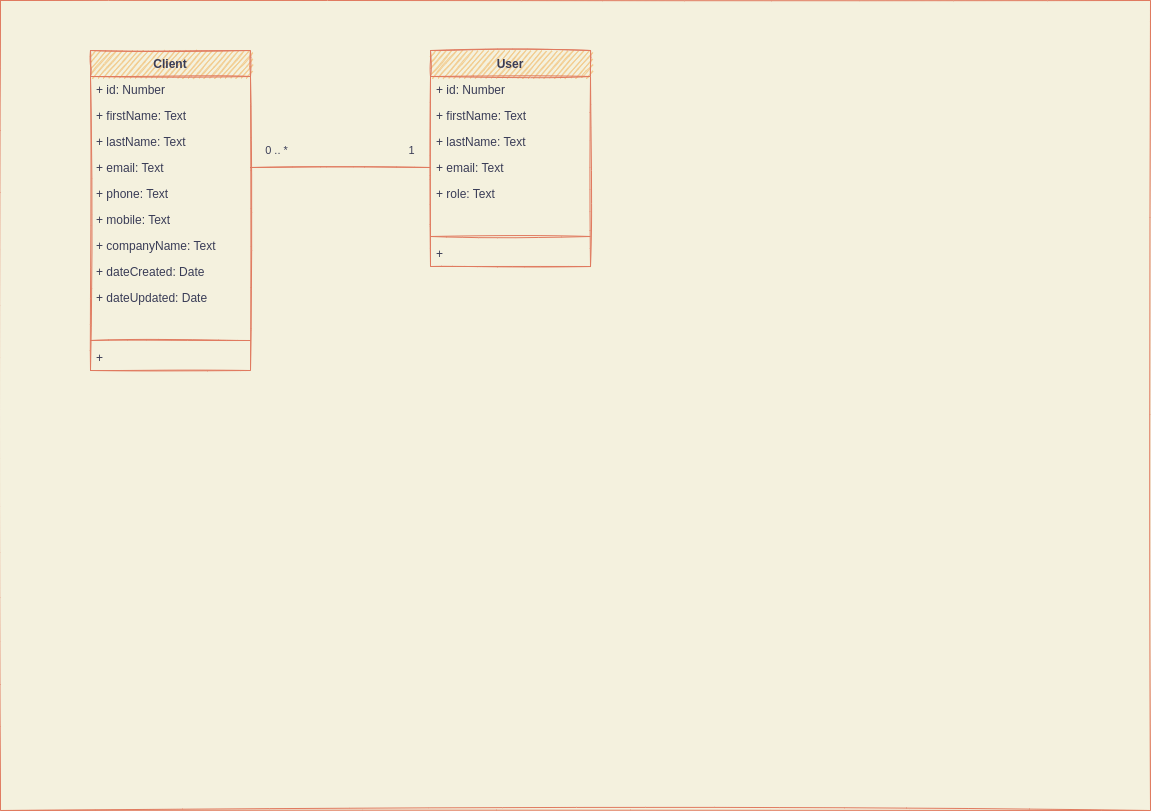

The diagram above was exported from draw.io. Its source (the exported page's mxGraphModel, read from the mxfile embedded in the PNG):
<mxGraphModel dx="749" dy="481" grid="1" gridSize="10" guides="1" tooltips="1" connect="1" arrows="1" fold="1" page="1" pageScale="1" pageWidth="1169" pageHeight="827" background="#F4F1DE" math="0" shadow="0">
  <root>
    <mxCell id="WIyWlLk6GJQsqaUBKTNV-0" />
    <object label="background" id="y7Z635IRfkNHkeRrON4D-2">
      <mxCell style="locked=1;" parent="WIyWlLk6GJQsqaUBKTNV-0" />
    </object>
    <mxCell id="y7Z635IRfkNHkeRrON4D-4" value="" style="rounded=0;whiteSpace=wrap;html=1;sketch=1;fontColor=#393C56;strokeColor=#E07A5F;fillColor=none;" parent="y7Z635IRfkNHkeRrON4D-2" vertex="1">
      <mxGeometry x="10" y="10" width="1150" height="810" as="geometry" />
    </mxCell>
    <object label="diagram" id="WIyWlLk6GJQsqaUBKTNV-1">
      <mxCell style="" parent="WIyWlLk6GJQsqaUBKTNV-0" />
    </object>
    <mxCell id="GCegJ-Gj5mmNI-trCr4L-7" value="Client" style="swimlane;fontStyle=1;align=center;verticalAlign=top;childLayout=stackLayout;horizontal=1;startSize=26;horizontalStack=0;resizeParent=1;resizeParentMax=0;resizeLast=0;collapsible=1;marginBottom=0;sketch=1;fillColor=#F2CC8F;strokeColor=#E07A5F;fontColor=#393C56;" parent="WIyWlLk6GJQsqaUBKTNV-1" vertex="1">
      <mxGeometry x="100" y="60" width="160" height="320" as="geometry" />
    </mxCell>
    <mxCell id="GCegJ-Gj5mmNI-trCr4L-8" value="+ id: Number" style="text;strokeColor=none;fillColor=none;align=left;verticalAlign=top;spacingLeft=4;spacingRight=4;overflow=hidden;rotatable=0;points=[[0,0.5],[1,0.5]];portConstraint=eastwest;sketch=1;fontColor=#393C56;" parent="GCegJ-Gj5mmNI-trCr4L-7" vertex="1">
      <mxGeometry y="26" width="160" height="26" as="geometry" />
    </mxCell>
    <mxCell id="GCegJ-Gj5mmNI-trCr4L-19" value="+ firstName: Text" style="text;strokeColor=none;fillColor=none;align=left;verticalAlign=top;spacingLeft=4;spacingRight=4;overflow=hidden;rotatable=0;points=[[0,0.5],[1,0.5]];portConstraint=eastwest;sketch=1;fontColor=#393C56;" parent="GCegJ-Gj5mmNI-trCr4L-7" vertex="1">
      <mxGeometry y="52" width="160" height="26" as="geometry" />
    </mxCell>
    <mxCell id="GCegJ-Gj5mmNI-trCr4L-20" value="+ lastName: Text" style="text;strokeColor=none;fillColor=none;align=left;verticalAlign=top;spacingLeft=4;spacingRight=4;overflow=hidden;rotatable=0;points=[[0,0.5],[1,0.5]];portConstraint=eastwest;sketch=1;fontColor=#393C56;" parent="GCegJ-Gj5mmNI-trCr4L-7" vertex="1">
      <mxGeometry y="78" width="160" height="26" as="geometry" />
    </mxCell>
    <mxCell id="GCegJ-Gj5mmNI-trCr4L-21" value="+ email: Text" style="text;strokeColor=none;fillColor=none;align=left;verticalAlign=top;spacingLeft=4;spacingRight=4;overflow=hidden;rotatable=0;points=[[0,0.5],[1,0.5]];portConstraint=eastwest;sketch=1;fontColor=#393C56;" parent="GCegJ-Gj5mmNI-trCr4L-7" vertex="1">
      <mxGeometry y="104" width="160" height="26" as="geometry" />
    </mxCell>
    <mxCell id="GCegJ-Gj5mmNI-trCr4L-22" value="+ phone: Text" style="text;strokeColor=none;fillColor=none;align=left;verticalAlign=top;spacingLeft=4;spacingRight=4;overflow=hidden;rotatable=0;points=[[0,0.5],[1,0.5]];portConstraint=eastwest;sketch=1;fontColor=#393C56;" parent="GCegJ-Gj5mmNI-trCr4L-7" vertex="1">
      <mxGeometry y="130" width="160" height="26" as="geometry" />
    </mxCell>
    <mxCell id="GCegJ-Gj5mmNI-trCr4L-23" value="+ mobile: Text" style="text;strokeColor=none;fillColor=none;align=left;verticalAlign=top;spacingLeft=4;spacingRight=4;overflow=hidden;rotatable=0;points=[[0,0.5],[1,0.5]];portConstraint=eastwest;sketch=1;fontColor=#393C56;" parent="GCegJ-Gj5mmNI-trCr4L-7" vertex="1">
      <mxGeometry y="156" width="160" height="26" as="geometry" />
    </mxCell>
    <mxCell id="GCegJ-Gj5mmNI-trCr4L-24" value="+ companyName: Text" style="text;strokeColor=none;fillColor=none;align=left;verticalAlign=top;spacingLeft=4;spacingRight=4;overflow=hidden;rotatable=0;points=[[0,0.5],[1,0.5]];portConstraint=eastwest;sketch=1;fontColor=#393C56;" parent="GCegJ-Gj5mmNI-trCr4L-7" vertex="1">
      <mxGeometry y="182" width="160" height="26" as="geometry" />
    </mxCell>
    <mxCell id="GCegJ-Gj5mmNI-trCr4L-25" value="+ dateCreated: Date" style="text;strokeColor=none;fillColor=none;align=left;verticalAlign=top;spacingLeft=4;spacingRight=4;overflow=hidden;rotatable=0;points=[[0,0.5],[1,0.5]];portConstraint=eastwest;sketch=1;fontColor=#393C56;" parent="GCegJ-Gj5mmNI-trCr4L-7" vertex="1">
      <mxGeometry y="208" width="160" height="26" as="geometry" />
    </mxCell>
    <mxCell id="GCegJ-Gj5mmNI-trCr4L-26" value="+ dateUpdated: Date" style="text;strokeColor=none;fillColor=none;align=left;verticalAlign=top;spacingLeft=4;spacingRight=4;overflow=hidden;rotatable=0;points=[[0,0.5],[1,0.5]];portConstraint=eastwest;sketch=1;fontColor=#393C56;" parent="GCegJ-Gj5mmNI-trCr4L-7" vertex="1">
      <mxGeometry y="234" width="160" height="26" as="geometry" />
    </mxCell>
    <mxCell id="GCegJ-Gj5mmNI-trCr4L-13" style="text;strokeColor=none;fillColor=none;align=left;verticalAlign=top;spacingLeft=4;spacingRight=4;overflow=hidden;rotatable=0;points=[[0,0.5],[1,0.5]];portConstraint=eastwest;sketch=1;fontColor=#393C56;" parent="GCegJ-Gj5mmNI-trCr4L-7" vertex="1">
      <mxGeometry y="260" width="160" height="26" as="geometry" />
    </mxCell>
    <mxCell id="GCegJ-Gj5mmNI-trCr4L-9" value="" style="line;strokeWidth=1;fillColor=none;align=left;verticalAlign=middle;spacingTop=-1;spacingLeft=3;spacingRight=3;rotatable=0;labelPosition=right;points=[];portConstraint=eastwest;sketch=1;labelBackgroundColor=#F4F1DE;strokeColor=#E07A5F;fontColor=#393C56;" parent="GCegJ-Gj5mmNI-trCr4L-7" vertex="1">
      <mxGeometry y="286" width="160" height="8" as="geometry" />
    </mxCell>
    <mxCell id="GCegJ-Gj5mmNI-trCr4L-10" value="+ " style="text;strokeColor=none;fillColor=none;align=left;verticalAlign=top;spacingLeft=4;spacingRight=4;overflow=hidden;rotatable=0;points=[[0,0.5],[1,0.5]];portConstraint=eastwest;sketch=1;fontColor=#393C56;" parent="GCegJ-Gj5mmNI-trCr4L-7" vertex="1">
      <mxGeometry y="294" width="160" height="26" as="geometry" />
    </mxCell>
    <mxCell id="GCegJ-Gj5mmNI-trCr4L-28" value="User" style="swimlane;fontStyle=1;align=center;verticalAlign=top;childLayout=stackLayout;horizontal=1;startSize=26;horizontalStack=0;resizeParent=1;resizeParentMax=0;resizeLast=0;collapsible=1;marginBottom=0;sketch=1;fillColor=#F2CC8F;strokeColor=#E07A5F;fontColor=#393C56;" parent="WIyWlLk6GJQsqaUBKTNV-1" vertex="1">
      <mxGeometry x="440" y="60" width="160" height="216" as="geometry" />
    </mxCell>
    <mxCell id="GCegJ-Gj5mmNI-trCr4L-29" value="+ id: Number" style="text;strokeColor=none;fillColor=none;align=left;verticalAlign=top;spacingLeft=4;spacingRight=4;overflow=hidden;rotatable=0;points=[[0,0.5],[1,0.5]];portConstraint=eastwest;sketch=1;fontColor=#393C56;" parent="GCegJ-Gj5mmNI-trCr4L-28" vertex="1">
      <mxGeometry y="26" width="160" height="26" as="geometry" />
    </mxCell>
    <mxCell id="GCegJ-Gj5mmNI-trCr4L-30" value="+ firstName: Text" style="text;strokeColor=none;fillColor=none;align=left;verticalAlign=top;spacingLeft=4;spacingRight=4;overflow=hidden;rotatable=0;points=[[0,0.5],[1,0.5]];portConstraint=eastwest;sketch=1;fontColor=#393C56;" parent="GCegJ-Gj5mmNI-trCr4L-28" vertex="1">
      <mxGeometry y="52" width="160" height="26" as="geometry" />
    </mxCell>
    <mxCell id="GCegJ-Gj5mmNI-trCr4L-31" value="+ lastName: Text" style="text;strokeColor=none;fillColor=none;align=left;verticalAlign=top;spacingLeft=4;spacingRight=4;overflow=hidden;rotatable=0;points=[[0,0.5],[1,0.5]];portConstraint=eastwest;sketch=1;fontColor=#393C56;" parent="GCegJ-Gj5mmNI-trCr4L-28" vertex="1">
      <mxGeometry y="78" width="160" height="26" as="geometry" />
    </mxCell>
    <mxCell id="GCegJ-Gj5mmNI-trCr4L-42" value="+ email: Text" style="text;strokeColor=none;fillColor=none;align=left;verticalAlign=top;spacingLeft=4;spacingRight=4;overflow=hidden;rotatable=0;points=[[0,0.5],[1,0.5]];portConstraint=eastwest;sketch=1;fontColor=#393C56;" parent="GCegJ-Gj5mmNI-trCr4L-28" vertex="1">
      <mxGeometry y="104" width="160" height="26" as="geometry" />
    </mxCell>
    <mxCell id="0" value="+ role: Text" style="text;strokeColor=none;fillColor=none;align=left;verticalAlign=top;spacingLeft=4;spacingRight=4;overflow=hidden;rotatable=0;points=[[0,0.5],[1,0.5]];portConstraint=eastwest;sketch=1;fontColor=#393C56;" vertex="1" parent="GCegJ-Gj5mmNI-trCr4L-28">
      <mxGeometry y="130" width="160" height="26" as="geometry" />
    </mxCell>
    <mxCell id="GCegJ-Gj5mmNI-trCr4L-38" style="text;strokeColor=none;fillColor=none;align=left;verticalAlign=top;spacingLeft=4;spacingRight=4;overflow=hidden;rotatable=0;points=[[0,0.5],[1,0.5]];portConstraint=eastwest;sketch=1;fontColor=#393C56;" parent="GCegJ-Gj5mmNI-trCr4L-28" vertex="1">
      <mxGeometry y="156" width="160" height="26" as="geometry" />
    </mxCell>
    <mxCell id="GCegJ-Gj5mmNI-trCr4L-39" value="" style="line;strokeWidth=1;fillColor=none;align=left;verticalAlign=middle;spacingTop=-1;spacingLeft=3;spacingRight=3;rotatable=0;labelPosition=right;points=[];portConstraint=eastwest;sketch=1;labelBackgroundColor=#F4F1DE;strokeColor=#E07A5F;fontColor=#393C56;" parent="GCegJ-Gj5mmNI-trCr4L-28" vertex="1">
      <mxGeometry y="182" width="160" height="8" as="geometry" />
    </mxCell>
    <mxCell id="GCegJ-Gj5mmNI-trCr4L-40" value="+ " style="text;strokeColor=none;fillColor=none;align=left;verticalAlign=top;spacingLeft=4;spacingRight=4;overflow=hidden;rotatable=0;points=[[0,0.5],[1,0.5]];portConstraint=eastwest;sketch=1;fontColor=#393C56;" parent="GCegJ-Gj5mmNI-trCr4L-28" vertex="1">
      <mxGeometry y="190" width="160" height="26" as="geometry" />
    </mxCell>
    <mxCell id="GCegJ-Gj5mmNI-trCr4L-46" style="edgeStyle=orthogonalEdgeStyle;rounded=0;orthogonalLoop=1;jettySize=auto;html=1;exitX=1;exitY=0.5;exitDx=0;exitDy=0;entryX=0;entryY=0.5;entryDx=0;entryDy=0;endArrow=none;endFill=0;shadow=0;sketch=1;labelBackgroundColor=#F4F1DE;strokeColor=#E07A5F;fontColor=#393C56;" parent="WIyWlLk6GJQsqaUBKTNV-1" source="GCegJ-Gj5mmNI-trCr4L-21" target="GCegJ-Gj5mmNI-trCr4L-42" edge="1">
      <mxGeometry relative="1" as="geometry" />
    </mxCell>
    <mxCell id="GCegJ-Gj5mmNI-trCr4L-47" value="0 .. *" style="text;html=1;align=center;verticalAlign=middle;resizable=0;points=[];autosize=1;strokeColor=none;fillColor=none;fontSize=11;fontFamily=Helvetica;fontColor=#393C56;sketch=1;" parent="WIyWlLk6GJQsqaUBKTNV-1" vertex="1">
      <mxGeometry x="266" y="150" width="40" height="20" as="geometry" />
    </mxCell>
    <mxCell id="GCegJ-Gj5mmNI-trCr4L-50" value="1" style="text;html=1;align=center;verticalAlign=middle;resizable=0;points=[];autosize=1;strokeColor=none;fillColor=none;fontSize=11;fontFamily=Helvetica;fontColor=#393C56;sketch=1;" parent="WIyWlLk6GJQsqaUBKTNV-1" vertex="1">
      <mxGeometry x="411" y="150" width="20" height="20" as="geometry" />
    </mxCell>
  </root>
</mxGraphModel>